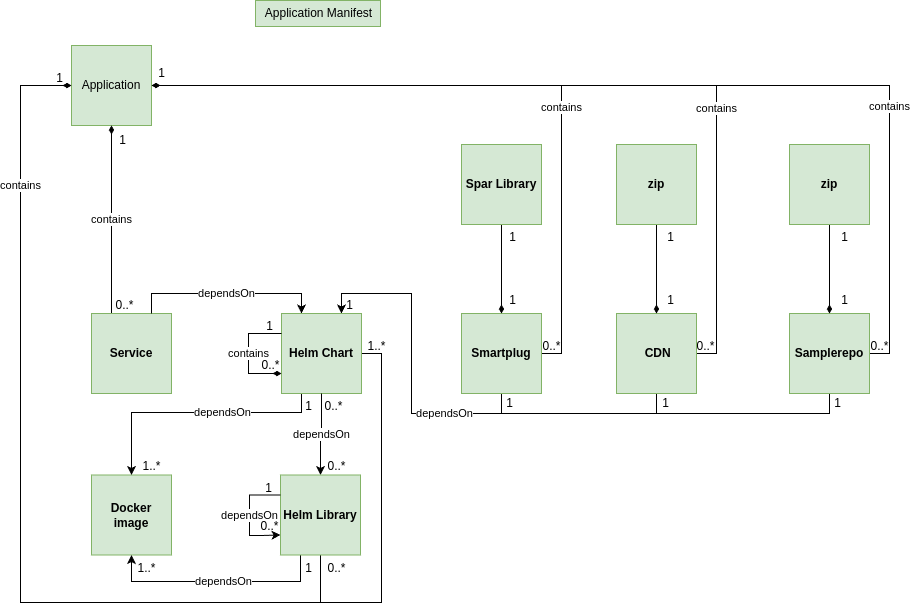

The diagram above was exported from draw.io. Its source (the exported page's mxGraphModel, read from the mxfile embedded in the PNG):
<mxGraphModel dx="554" dy="658" grid="0" gridSize="10" guides="1" tooltips="1" connect="1" arrows="1" fold="1" page="0" pageScale="1" pageWidth="850" pageHeight="1100" math="0" shadow="0">
  <root>
    <mxCell id="0" />
    <mxCell id="1" parent="0" />
    <mxCell id="QhoUO_O3tFTRsprsEj5L-1" value="Application" style="whiteSpace=wrap;html=1;aspect=fixed;fillColor=#d5e8d4;strokeColor=#82b366;" parent="1" vertex="1">
      <mxGeometry x="594" y="430" width="80" height="80" as="geometry" />
    </mxCell>
    <mxCell id="QhoUO_O3tFTRsprsEj5L-2" value="contains" style="edgeStyle=orthogonalEdgeStyle;rounded=0;orthogonalLoop=1;jettySize=auto;html=1;exitX=0.25;exitY=0;exitDx=0;exitDy=0;entryX=0.5;entryY=1;entryDx=0;entryDy=0;endArrow=diamondThin;endFill=1;" parent="1" source="QhoUO_O3tFTRsprsEj5L-3" target="QhoUO_O3tFTRsprsEj5L-1" edge="1">
      <mxGeometry relative="1" as="geometry" />
    </mxCell>
    <mxCell id="QhoUO_O3tFTRsprsEj5L-3" value="&lt;div&gt;&lt;b&gt;Service&lt;/b&gt;&lt;/div&gt;" style="whiteSpace=wrap;html=1;aspect=fixed;fillColor=#d5e8d4;strokeColor=#82b366;" parent="1" vertex="1">
      <mxGeometry x="614" y="698" width="80" height="80" as="geometry" />
    </mxCell>
    <mxCell id="QhoUO_O3tFTRsprsEj5L-4" value="&lt;b&gt;Docker image&lt;/b&gt;" style="whiteSpace=wrap;html=1;aspect=fixed;fillColor=#d5e8d4;strokeColor=#82b366;" parent="1" vertex="1">
      <mxGeometry x="614" y="859.5" width="80" height="80" as="geometry" />
    </mxCell>
    <mxCell id="QhoUO_O3tFTRsprsEj5L-5" value="dependsOn" style="edgeStyle=orthogonalEdgeStyle;rounded=0;orthogonalLoop=1;jettySize=auto;html=1;exitX=0.75;exitY=0;exitDx=0;exitDy=0;entryX=0.25;entryY=0;entryDx=0;entryDy=0;endArrow=classic;startFill=0;endFill=1;" parent="1" source="QhoUO_O3tFTRsprsEj5L-3" target="QhoUO_O3tFTRsprsEj5L-11" edge="1">
      <mxGeometry relative="1" as="geometry" />
    </mxCell>
    <mxCell id="QhoUO_O3tFTRsprsEj5L-6" style="edgeStyle=orthogonalEdgeStyle;rounded=0;orthogonalLoop=1;jettySize=auto;html=1;exitX=0.5;exitY=1;exitDx=0;exitDy=0;entryX=0.75;entryY=0;entryDx=0;entryDy=0;endArrow=classic;startFill=0;endFill=1;" parent="1" source="QhoUO_O3tFTRsprsEj5L-13" target="QhoUO_O3tFTRsprsEj5L-11" edge="1">
      <mxGeometry relative="1" as="geometry" />
    </mxCell>
    <mxCell id="QhoUO_O3tFTRsprsEj5L-7" style="edgeStyle=orthogonalEdgeStyle;rounded=0;orthogonalLoop=1;jettySize=auto;html=1;exitX=0.5;exitY=1;exitDx=0;exitDy=0;entryX=0.75;entryY=0;entryDx=0;entryDy=0;endArrow=classic;startFill=0;endFill=1;" parent="1" source="QhoUO_O3tFTRsprsEj5L-19" target="QhoUO_O3tFTRsprsEj5L-11" edge="1">
      <mxGeometry relative="1" as="geometry">
        <Array as="points">
          <mxPoint x="1179" y="798" />
          <mxPoint x="934" y="798" />
          <mxPoint x="934" y="678" />
          <mxPoint x="864" y="678" />
        </Array>
      </mxGeometry>
    </mxCell>
    <mxCell id="QhoUO_O3tFTRsprsEj5L-8" value="dependsOn" style="edgeStyle=orthogonalEdgeStyle;rounded=0;orthogonalLoop=1;jettySize=auto;html=1;exitX=0.5;exitY=1;exitDx=0;exitDy=0;entryX=0.75;entryY=0;entryDx=0;entryDy=0;endArrow=classic;startFill=0;endFill=1;" parent="1" source="QhoUO_O3tFTRsprsEj5L-21" target="QhoUO_O3tFTRsprsEj5L-11" edge="1">
      <mxGeometry x="0.25" relative="1" as="geometry">
        <Array as="points">
          <mxPoint x="1352" y="798" />
          <mxPoint x="934" y="798" />
          <mxPoint x="934" y="678" />
          <mxPoint x="864" y="678" />
        </Array>
        <mxPoint as="offset" />
      </mxGeometry>
    </mxCell>
    <mxCell id="QhoUO_O3tFTRsprsEj5L-9" value="dependsOn" style="edgeStyle=orthogonalEdgeStyle;rounded=0;orthogonalLoop=1;jettySize=auto;html=1;exitX=0.25;exitY=1;exitDx=0;exitDy=0;entryX=0.5;entryY=0;entryDx=0;entryDy=0;" parent="1" source="QhoUO_O3tFTRsprsEj5L-11" target="QhoUO_O3tFTRsprsEj5L-4" edge="1">
      <mxGeometry x="-0.2207" relative="1" as="geometry">
        <Array as="points">
          <mxPoint x="824" y="797" />
          <mxPoint x="654" y="797" />
        </Array>
        <mxPoint as="offset" />
      </mxGeometry>
    </mxCell>
    <mxCell id="QhoUO_O3tFTRsprsEj5L-10" style="edgeStyle=orthogonalEdgeStyle;rounded=0;orthogonalLoop=1;jettySize=auto;html=1;exitX=1;exitY=0.5;exitDx=0;exitDy=0;entryX=0;entryY=0.5;entryDx=0;entryDy=0;endArrow=diamondThin;endFill=1;" parent="1" source="QhoUO_O3tFTRsprsEj5L-11" target="QhoUO_O3tFTRsprsEj5L-1" edge="1">
      <mxGeometry relative="1" as="geometry">
        <mxPoint x="570.6060596812854" y="493.10606522993567" as="targetPoint" />
        <Array as="points">
          <mxPoint x="904" y="738" />
          <mxPoint x="904" y="987" />
          <mxPoint x="543" y="987" />
          <mxPoint x="543" y="470" />
        </Array>
      </mxGeometry>
    </mxCell>
    <mxCell id="QhoUO_O3tFTRsprsEj5L-11" value="&lt;b&gt;Helm Chart&lt;/b&gt;" style="whiteSpace=wrap;html=1;aspect=fixed;fillColor=#d5e8d4;strokeColor=#82b366;" parent="1" vertex="1">
      <mxGeometry x="804" y="698" width="80" height="80" as="geometry" />
    </mxCell>
    <mxCell id="QhoUO_O3tFTRsprsEj5L-12" value="contains" style="edgeStyle=orthogonalEdgeStyle;rounded=0;orthogonalLoop=1;jettySize=auto;html=1;exitX=1;exitY=0.5;exitDx=0;exitDy=0;entryX=1;entryY=0.5;entryDx=0;entryDy=0;endArrow=diamondThin;endFill=1;" parent="1" source="QhoUO_O3tFTRsprsEj5L-13" target="QhoUO_O3tFTRsprsEj5L-1" edge="1">
      <mxGeometry x="-0.2378" relative="1" as="geometry">
        <mxPoint x="680.1227866724921" y="380.94736842105294" as="targetPoint" />
        <mxPoint as="offset" />
      </mxGeometry>
    </mxCell>
    <mxCell id="QhoUO_O3tFTRsprsEj5L-13" value="&lt;div&gt;&lt;b&gt;Smartplug&lt;/b&gt;&lt;/div&gt;" style="whiteSpace=wrap;html=1;aspect=fixed;fillColor=#d5e8d4;strokeColor=#82b366;" parent="1" vertex="1">
      <mxGeometry x="984" y="698" width="80" height="80" as="geometry" />
    </mxCell>
    <mxCell id="QhoUO_O3tFTRsprsEj5L-16" value="" style="edgeStyle=orthogonalEdgeStyle;rounded=0;orthogonalLoop=1;jettySize=auto;html=1;exitX=0.5;exitY=1;exitDx=0;exitDy=0;endArrow=diamondThin;endFill=1;" parent="1" source="QhoUO_O3tFTRsprsEj5L-17" target="QhoUO_O3tFTRsprsEj5L-13" edge="1">
      <mxGeometry relative="1" as="geometry" />
    </mxCell>
    <mxCell id="QhoUO_O3tFTRsprsEj5L-17" value="&lt;b&gt;Spar Library&lt;/b&gt;" style="whiteSpace=wrap;html=1;aspect=fixed;fillColor=#d5e8d4;strokeColor=#82b366;" parent="1" vertex="1">
      <mxGeometry x="984" y="529" width="80" height="80" as="geometry" />
    </mxCell>
    <mxCell id="QhoUO_O3tFTRsprsEj5L-18" value="contains" style="edgeStyle=orthogonalEdgeStyle;rounded=0;orthogonalLoop=1;jettySize=auto;html=1;exitX=1;exitY=0.5;exitDx=0;exitDy=0;entryX=1;entryY=0.5;entryDx=0;entryDy=0;endArrow=diamondThin;endFill=1;" parent="1" source="QhoUO_O3tFTRsprsEj5L-19" target="QhoUO_O3tFTRsprsEj5L-1" edge="1">
      <mxGeometry x="-0.3787" relative="1" as="geometry">
        <mxPoint as="offset" />
      </mxGeometry>
    </mxCell>
    <mxCell id="QhoUO_O3tFTRsprsEj5L-19" value="&lt;div&gt;&amp;nbsp;&lt;b&gt;CDN&lt;/b&gt;&lt;/div&gt;" style="whiteSpace=wrap;html=1;aspect=fixed;fillColor=#d5e8d4;strokeColor=#82b366;" parent="1" vertex="1">
      <mxGeometry x="1139" y="698" width="80" height="80" as="geometry" />
    </mxCell>
    <mxCell id="QhoUO_O3tFTRsprsEj5L-20" value="contains" style="edgeStyle=orthogonalEdgeStyle;rounded=0;orthogonalLoop=1;jettySize=auto;html=1;exitX=1;exitY=0.5;exitDx=0;exitDy=0;entryX=1;entryY=0.5;entryDx=0;entryDy=0;endArrow=diamondThin;endFill=1;" parent="1" source="QhoUO_O3tFTRsprsEj5L-21" target="QhoUO_O3tFTRsprsEj5L-1" edge="1">
      <mxGeometry x="-0.4795" relative="1" as="geometry">
        <mxPoint as="offset" />
      </mxGeometry>
    </mxCell>
    <mxCell id="QhoUO_O3tFTRsprsEj5L-21" value="&lt;div&gt;&lt;b&gt;Samplerepo&lt;/b&gt;&lt;/div&gt;" style="whiteSpace=wrap;html=1;aspect=fixed;fillColor=#d5e8d4;strokeColor=#82b366;" parent="1" vertex="1">
      <mxGeometry x="1312" y="698" width="80" height="80" as="geometry" />
    </mxCell>
    <mxCell id="QhoUO_O3tFTRsprsEj5L-22" style="edgeStyle=orthogonalEdgeStyle;rounded=0;orthogonalLoop=1;jettySize=auto;html=1;exitX=0.5;exitY=1;exitDx=0;exitDy=0;endArrow=diamondThin;endFill=1;" parent="1" source="QhoUO_O3tFTRsprsEj5L-23" target="QhoUO_O3tFTRsprsEj5L-19" edge="1">
      <mxGeometry relative="1" as="geometry" />
    </mxCell>
    <mxCell id="QhoUO_O3tFTRsprsEj5L-23" value="&lt;b&gt;zip&lt;/b&gt;" style="whiteSpace=wrap;html=1;aspect=fixed;fillColor=#d5e8d4;strokeColor=#82b366;" parent="1" vertex="1">
      <mxGeometry x="1139" y="529" width="80" height="80" as="geometry" />
    </mxCell>
    <mxCell id="QhoUO_O3tFTRsprsEj5L-24" style="edgeStyle=orthogonalEdgeStyle;rounded=0;orthogonalLoop=1;jettySize=auto;html=1;exitX=0.5;exitY=1;exitDx=0;exitDy=0;entryX=0.5;entryY=0;entryDx=0;entryDy=0;endArrow=diamondThin;endFill=1;" parent="1" source="QhoUO_O3tFTRsprsEj5L-25" target="QhoUO_O3tFTRsprsEj5L-21" edge="1">
      <mxGeometry relative="1" as="geometry" />
    </mxCell>
    <mxCell id="QhoUO_O3tFTRsprsEj5L-25" value="&lt;b&gt;zip&lt;/b&gt;" style="whiteSpace=wrap;html=1;aspect=fixed;fillColor=#d5e8d4;strokeColor=#82b366;" parent="1" vertex="1">
      <mxGeometry x="1312" y="529" width="80" height="80" as="geometry" />
    </mxCell>
    <mxCell id="QhoUO_O3tFTRsprsEj5L-26" value="dependsOn" style="edgeStyle=orthogonalEdgeStyle;rounded=0;orthogonalLoop=1;jettySize=auto;html=1;" parent="1" source="QhoUO_O3tFTRsprsEj5L-11" target="QhoUO_O3tFTRsprsEj5L-29" edge="1">
      <mxGeometry relative="1" as="geometry" />
    </mxCell>
    <mxCell id="QhoUO_O3tFTRsprsEj5L-27" value="contains" style="edgeStyle=orthogonalEdgeStyle;rounded=0;orthogonalLoop=1;jettySize=auto;html=1;exitX=0.5;exitY=1;exitDx=0;exitDy=0;entryX=0;entryY=0.5;entryDx=0;entryDy=0;endArrow=diamondThin;endFill=1;" parent="1" source="QhoUO_O3tFTRsprsEj5L-29" target="QhoUO_O3tFTRsprsEj5L-1" edge="1">
      <mxGeometry x="0.6719" relative="1" as="geometry">
        <mxPoint x="561" y="395" as="targetPoint" />
        <Array as="points">
          <mxPoint x="843" y="987" />
          <mxPoint x="543" y="987" />
          <mxPoint x="543" y="470" />
        </Array>
        <mxPoint as="offset" />
      </mxGeometry>
    </mxCell>
    <mxCell id="QhoUO_O3tFTRsprsEj5L-28" value="dependsOn" style="edgeStyle=orthogonalEdgeStyle;rounded=0;orthogonalLoop=1;jettySize=auto;html=1;exitX=0.25;exitY=1;exitDx=0;exitDy=0;entryX=0.5;entryY=1;entryDx=0;entryDy=0;endArrow=classic;startFill=0;endFill=1;" parent="1" source="QhoUO_O3tFTRsprsEj5L-29" target="QhoUO_O3tFTRsprsEj5L-4" edge="1">
      <mxGeometry x="-0.0586" relative="1" as="geometry">
        <Array as="points">
          <mxPoint x="823" y="966" />
          <mxPoint x="654" y="966" />
        </Array>
        <mxPoint as="offset" />
      </mxGeometry>
    </mxCell>
    <mxCell id="QhoUO_O3tFTRsprsEj5L-29" value="&lt;b&gt;Helm Library&lt;/b&gt;" style="whiteSpace=wrap;html=1;aspect=fixed;fillColor=#d5e8d4;strokeColor=#82b366;" parent="1" vertex="1">
      <mxGeometry x="803" y="859.5" width="80" height="80" as="geometry" />
    </mxCell>
    <mxCell id="QhoUO_O3tFTRsprsEj5L-32" value="contains" style="edgeStyle=orthogonalEdgeStyle;rounded=0;orthogonalLoop=1;jettySize=auto;html=1;exitX=0;exitY=0.25;exitDx=0;exitDy=0;entryX=0;entryY=0.75;entryDx=0;entryDy=0;endArrow=diamondThin;endFill=1;" parent="1" source="QhoUO_O3tFTRsprsEj5L-11" target="QhoUO_O3tFTRsprsEj5L-11" edge="1">
      <mxGeometry relative="1" as="geometry">
        <Array as="points">
          <mxPoint x="771" y="718" />
          <mxPoint x="771" y="758" />
        </Array>
      </mxGeometry>
    </mxCell>
    <mxCell id="QhoUO_O3tFTRsprsEj5L-33" value="0..*" style="text;html=1;align=center;verticalAlign=middle;resizable=0;points=[];autosize=1;strokeColor=none;fillColor=none;" parent="1" vertex="1">
      <mxGeometry x="775" y="737" width="35" height="26" as="geometry" />
    </mxCell>
    <mxCell id="QhoUO_O3tFTRsprsEj5L-34" value="0..*" style="text;html=1;align=center;verticalAlign=middle;resizable=0;points=[];autosize=1;strokeColor=none;fillColor=none;" parent="1" vertex="1">
      <mxGeometry x="1056" y="718" width="35" height="26" as="geometry" />
    </mxCell>
    <mxCell id="QhoUO_O3tFTRsprsEj5L-35" value="0..*" style="text;html=1;align=center;verticalAlign=middle;resizable=0;points=[];autosize=1;strokeColor=none;fillColor=none;" parent="1" vertex="1">
      <mxGeometry x="1210" y="718" width="35" height="26" as="geometry" />
    </mxCell>
    <mxCell id="QhoUO_O3tFTRsprsEj5L-36" value="0..*" style="text;html=1;align=center;verticalAlign=middle;resizable=0;points=[];autosize=1;strokeColor=none;fillColor=none;" parent="1" vertex="1">
      <mxGeometry x="1384" y="718" width="35" height="26" as="geometry" />
    </mxCell>
    <mxCell id="QhoUO_O3tFTRsprsEj5L-37" value="0..*" style="text;html=1;align=center;verticalAlign=middle;resizable=0;points=[];autosize=1;strokeColor=none;fillColor=none;" parent="1" vertex="1">
      <mxGeometry x="629" y="677" width="35" height="26" as="geometry" />
    </mxCell>
    <mxCell id="QhoUO_O3tFTRsprsEj5L-38" value="1" style="text;html=1;align=center;verticalAlign=middle;resizable=0;points=[];autosize=1;strokeColor=none;fillColor=none;" parent="1" vertex="1">
      <mxGeometry x="1022" y="609" width="25" height="26" as="geometry" />
    </mxCell>
    <mxCell id="QhoUO_O3tFTRsprsEj5L-39" value="1" style="text;html=1;align=center;verticalAlign=middle;resizable=0;points=[];autosize=1;strokeColor=none;fillColor=none;" parent="1" vertex="1">
      <mxGeometry x="1022" y="672" width="25" height="26" as="geometry" />
    </mxCell>
    <mxCell id="QhoUO_O3tFTRsprsEj5L-40" value="1" style="text;html=1;align=center;verticalAlign=middle;resizable=0;points=[];autosize=1;" parent="1" vertex="1">
      <mxGeometry x="1180" y="672" width="25" height="26" as="geometry" />
    </mxCell>
    <mxCell id="QhoUO_O3tFTRsprsEj5L-41" value="1" style="text;html=1;align=center;verticalAlign=middle;resizable=0;points=[];autosize=1;" parent="1" vertex="1">
      <mxGeometry x="1354" y="672" width="25" height="26" as="geometry" />
    </mxCell>
    <mxCell id="QhoUO_O3tFTRsprsEj5L-42" value="1" style="text;html=1;align=center;verticalAlign=middle;resizable=0;points=[];autosize=1;strokeColor=none;fillColor=none;" parent="1" vertex="1">
      <mxGeometry x="1347" y="775" width="25" height="26" as="geometry" />
    </mxCell>
    <mxCell id="QhoUO_O3tFTRsprsEj5L-43" value="1" style="text;html=1;align=center;verticalAlign=middle;resizable=0;points=[];autosize=1;strokeColor=none;fillColor=none;" parent="1" vertex="1">
      <mxGeometry x="1019" y="775" width="25" height="26" as="geometry" />
    </mxCell>
    <mxCell id="QhoUO_O3tFTRsprsEj5L-44" value="1" style="text;html=1;align=center;verticalAlign=middle;resizable=0;points=[];autosize=1;strokeColor=none;fillColor=none;" parent="1" vertex="1">
      <mxGeometry x="1175.5" y="775" width="25" height="26" as="geometry" />
    </mxCell>
    <mxCell id="QhoUO_O3tFTRsprsEj5L-45" value="1" style="text;html=1;align=center;verticalAlign=middle;resizable=0;points=[];autosize=1;strokeColor=none;fillColor=none;" parent="1" vertex="1">
      <mxGeometry x="859" y="677" width="25" height="26" as="geometry" />
    </mxCell>
    <mxCell id="QhoUO_O3tFTRsprsEj5L-46" value="0..*" style="text;html=1;align=center;verticalAlign=middle;resizable=0;points=[];autosize=1;strokeColor=none;fillColor=none;" parent="1" vertex="1">
      <mxGeometry x="838" y="778" width="35" height="26" as="geometry" />
    </mxCell>
    <mxCell id="QhoUO_O3tFTRsprsEj5L-47" value="0..*" style="text;html=1;align=center;verticalAlign=middle;resizable=0;points=[];autosize=1;strokeColor=none;fillColor=none;" parent="1" vertex="1">
      <mxGeometry x="841" y="939.5" width="35" height="26" as="geometry" />
    </mxCell>
    <mxCell id="QhoUO_O3tFTRsprsEj5L-48" value="1" style="text;html=1;align=center;verticalAlign=middle;resizable=0;points=[];autosize=1;strokeColor=none;fillColor=none;" parent="1" vertex="1">
      <mxGeometry x="779" y="698" width="25" height="26" as="geometry" />
    </mxCell>
    <mxCell id="QhoUO_O3tFTRsprsEj5L-51" value="1" style="text;html=1;align=center;verticalAlign=middle;resizable=0;points=[];autosize=1;strokeColor=none;fillColor=none;" parent="1" vertex="1">
      <mxGeometry x="632" y="512" width="25" height="26" as="geometry" />
    </mxCell>
    <mxCell id="QhoUO_O3tFTRsprsEj5L-52" value="1..*" style="text;html=1;align=center;verticalAlign=middle;resizable=0;points=[];autosize=1;strokeColor=none;fillColor=none;" parent="1" vertex="1">
      <mxGeometry x="651" y="939.5" width="35" height="26" as="geometry" />
    </mxCell>
    <mxCell id="QhoUO_O3tFTRsprsEj5L-54" value="1" style="text;html=1;align=center;verticalAlign=middle;resizable=0;points=[];autosize=1;" parent="1" vertex="1">
      <mxGeometry x="1354" y="609" width="25" height="26" as="geometry" />
    </mxCell>
    <mxCell id="QhoUO_O3tFTRsprsEj5L-55" value="1" style="text;html=1;align=center;verticalAlign=middle;resizable=0;points=[];autosize=1;" parent="1" vertex="1">
      <mxGeometry x="1180" y="609" width="25" height="26" as="geometry" />
    </mxCell>
    <mxCell id="QhoUO_O3tFTRsprsEj5L-57" value="dependsOn" style="edgeStyle=orthogonalEdgeStyle;rounded=0;orthogonalLoop=1;jettySize=auto;html=1;exitX=0;exitY=0.25;exitDx=0;exitDy=0;entryX=0;entryY=0.75;entryDx=0;entryDy=0;" parent="1" source="QhoUO_O3tFTRsprsEj5L-29" target="QhoUO_O3tFTRsprsEj5L-29" edge="1">
      <mxGeometry relative="1" as="geometry">
        <Array as="points">
          <mxPoint x="772" y="880" />
          <mxPoint x="772" y="920" />
          <mxPoint x="784" y="920" />
        </Array>
      </mxGeometry>
    </mxCell>
    <mxCell id="QhoUO_O3tFTRsprsEj5L-58" value="1" style="text;html=1;align=center;verticalAlign=middle;resizable=0;points=[];autosize=1;strokeColor=none;fillColor=none;" parent="1" vertex="1">
      <mxGeometry x="778" y="859.5" width="25" height="26" as="geometry" />
    </mxCell>
    <mxCell id="QhoUO_O3tFTRsprsEj5L-59" value="0..*" style="text;html=1;align=center;verticalAlign=middle;resizable=0;points=[];autosize=1;strokeColor=none;fillColor=none;" parent="1" vertex="1">
      <mxGeometry x="774" y="898" width="35" height="26" as="geometry" />
    </mxCell>
    <mxCell id="QhoUO_O3tFTRsprsEj5L-60" value="1" style="text;html=1;align=center;verticalAlign=middle;resizable=0;points=[];autosize=1;strokeColor=none;fillColor=none;" parent="1" vertex="1">
      <mxGeometry x="818" y="939.5" width="25" height="26" as="geometry" />
    </mxCell>
    <mxCell id="QhoUO_O3tFTRsprsEj5L-61" value="0..*" style="text;html=1;align=center;verticalAlign=middle;resizable=0;points=[];autosize=1;strokeColor=none;fillColor=none;" parent="1" vertex="1">
      <mxGeometry x="841" y="838" width="35" height="26" as="geometry" />
    </mxCell>
    <mxCell id="QhoUO_O3tFTRsprsEj5L-62" value="1" style="text;html=1;align=center;verticalAlign=middle;resizable=0;points=[];autosize=1;strokeColor=none;fillColor=none;" parent="1" vertex="1">
      <mxGeometry x="818" y="778" width="25" height="26" as="geometry" />
    </mxCell>
    <mxCell id="QhoUO_O3tFTRsprsEj5L-63" value="1..*" style="text;html=1;align=center;verticalAlign=middle;resizable=0;points=[];autosize=1;strokeColor=none;fillColor=none;" parent="1" vertex="1">
      <mxGeometry x="656" y="838" width="35" height="26" as="geometry" />
    </mxCell>
    <mxCell id="QhoUO_O3tFTRsprsEj5L-64" value="1" style="text;html=1;align=center;verticalAlign=middle;resizable=0;points=[];autosize=1;strokeColor=none;fillColor=none;" parent="1" vertex="1">
      <mxGeometry x="671" y="445" width="25" height="26" as="geometry" />
    </mxCell>
    <mxCell id="QhoUO_O3tFTRsprsEj5L-65" value="1" style="text;html=1;align=center;verticalAlign=middle;resizable=0;points=[];autosize=1;strokeColor=none;fillColor=none;" parent="1" vertex="1">
      <mxGeometry x="569" y="450" width="25" height="26" as="geometry" />
    </mxCell>
    <mxCell id="QhoUO_O3tFTRsprsEj5L-67" value="1..*" style="text;html=1;align=center;verticalAlign=middle;resizable=0;points=[];autosize=1;" parent="1" vertex="1">
      <mxGeometry x="881" y="718" width="35" height="26" as="geometry" />
    </mxCell>
    <mxCell id="Hk09fKlvKDsaH0rtqcY1-2" value="Application Manifest" style="text;html=1;align=center;verticalAlign=middle;resizable=0;points=[];autosize=1;strokeColor=#82b366;fillColor=#d5e8d4;" vertex="1" parent="1">
      <mxGeometry x="778" y="385" width="125" height="26" as="geometry" />
    </mxCell>
  </root>
</mxGraphModel>